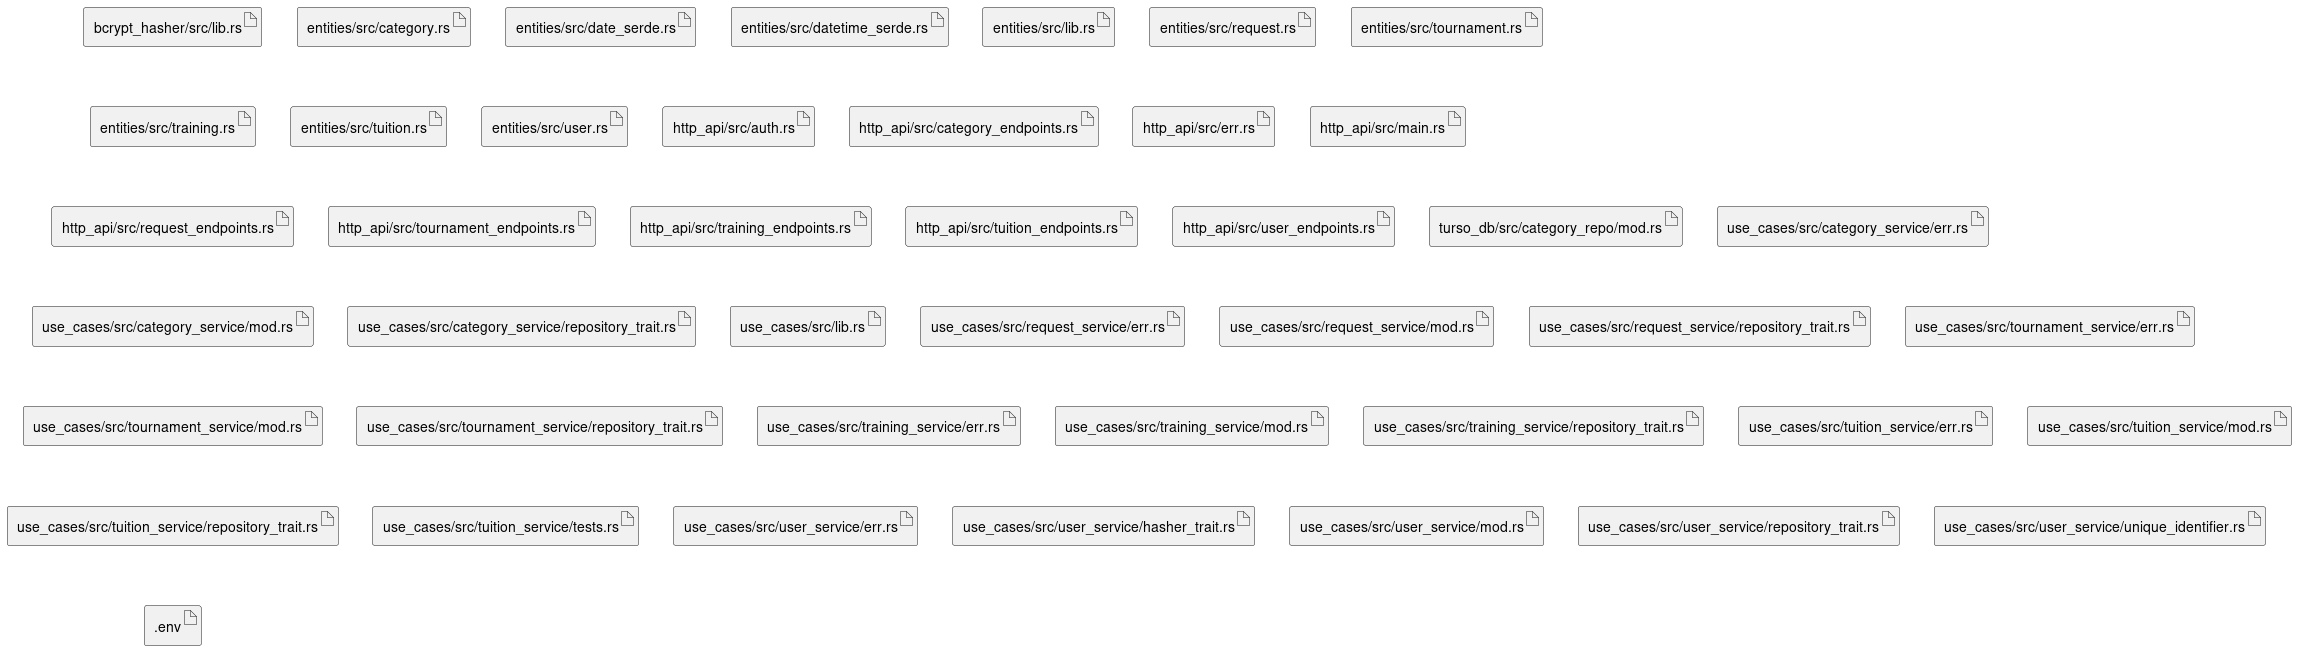

The diagram above was rendered by PlantUML. Its source (embedded in the PNG):
@startuml
artifact "bcrypt_hasher/src/lib.rs"
artifact "entities/src/category.rs"
artifact "entities/src/date_serde.rs"
artifact "entities/src/datetime_serde.rs"
artifact "entities/src/lib.rs"
artifact "entities/src/request.rs"
artifact "entities/src/tournament.rs"
artifact "entities/src/training.rs"
artifact "entities/src/tuition.rs"
artifact "entities/src/user.rs"
artifact "http_api/src/auth.rs"
artifact "http_api/src/category_endpoints.rs"
artifact "http_api/src/err.rs"
artifact "http_api/src/main.rs"
artifact "http_api/src/request_endpoints.rs"
artifact "http_api/src/tournament_endpoints.rs"
artifact "http_api/src/training_endpoints.rs"
artifact "http_api/src/tuition_endpoints.rs"
artifact "http_api/src/user_endpoints.rs"
artifact "turso_db/src/category_repo/mod.rs"
artifact "use_cases/src/category_service/err.rs"
artifact "use_cases/src/category_service/mod.rs"
artifact "use_cases/src/category_service/repository_trait.rs"
artifact "use_cases/src/lib.rs"
artifact "use_cases/src/request_service/err.rs"
artifact "use_cases/src/request_service/mod.rs"
artifact "use_cases/src/request_service/repository_trait.rs"
artifact "use_cases/src/tournament_service/err.rs"
artifact "use_cases/src/tournament_service/mod.rs"
artifact "use_cases/src/tournament_service/repository_trait.rs"
artifact "use_cases/src/training_service/err.rs"
artifact "use_cases/src/training_service/mod.rs"
artifact "use_cases/src/training_service/repository_trait.rs"
artifact "use_cases/src/tuition_service/err.rs"
artifact "use_cases/src/tuition_service/mod.rs"
artifact "use_cases/src/tuition_service/repository_trait.rs"
artifact "use_cases/src/tuition_service/tests.rs"
artifact "use_cases/src/user_service/err.rs"
artifact "use_cases/src/user_service/hasher_trait.rs"
artifact "use_cases/src/user_service/mod.rs"
artifact "use_cases/src/user_service/repository_trait.rs"
artifact "use_cases/src/user_service/unique_identifier.rs"
artifact ".env"
@enduml